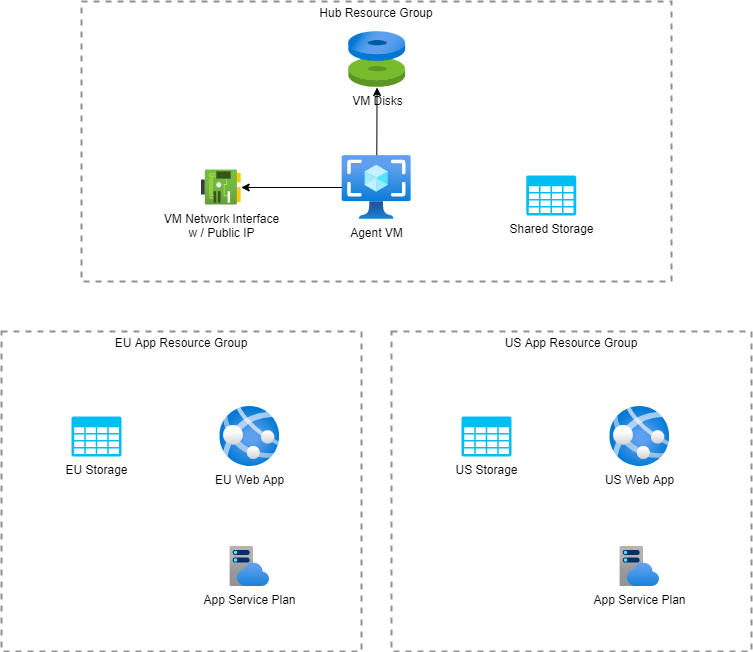

The diagram above was exported from draw.io. Its source (the exported page's mxGraphModel, read from the mxfile embedded in the PNG):
<mxGraphModel dx="3106" dy="2051" grid="1" gridSize="10" guides="1" tooltips="1" connect="1" arrows="1" fold="1" page="1" pageScale="1" pageWidth="827" pageHeight="1169" background="#FFFFFF" math="0" shadow="0">
  <root>
    <mxCell id="0" />
    <mxCell id="1" parent="0" />
    <mxCell id="43" value="Hub Resource Group" style="fontStyle=0;verticalAlign=top;align=center;spacingTop=-2;fillColor=none;rounded=0;whiteSpace=wrap;html=1;strokeColor=#919191;strokeWidth=2;dashed=1;container=1;collapsible=0;expand=0;recursiveResize=0;" parent="1" vertex="1">
      <mxGeometry x="1600" y="2120" width="590" height="280" as="geometry" />
    </mxCell>
    <mxCell id="78" style="edgeStyle=none;html=1;" parent="43" source="9" target="65" edge="1">
      <mxGeometry relative="1" as="geometry" />
    </mxCell>
    <mxCell id="9" value="Agent VM" style="aspect=fixed;html=1;points=[];align=center;image;fontSize=12;image=img/lib/azure2/compute/Images.svg;labelBackgroundColor=none;" parent="43" vertex="1">
      <mxGeometry x="260.67" y="154" width="69" height="64" as="geometry" />
    </mxCell>
    <mxCell id="65" value="VM Disks" style="aspect=fixed;html=1;points=[];align=center;image;fontSize=12;image=img/lib/azure2/compute/Disks.svg;labelBackgroundColor=none;fillColor=none;" parent="43" vertex="1">
      <mxGeometry x="267.17" y="30" width="56.99999999999999" height="56.00000000000001" as="geometry" />
    </mxCell>
    <mxCell id="35" value="Shared Storage" style="verticalLabelPosition=bottom;html=1;verticalAlign=top;align=center;strokeColor=none;fillColor=#00BEF2;shape=mxgraph.azure.storage;pointerEvents=1;" parent="43" vertex="1">
      <mxGeometry x="444.67" y="174" width="50" height="40" as="geometry" />
    </mxCell>
    <mxCell id="77" style="edgeStyle=none;html=1;" parent="43" source="9" target="59" edge="1">
      <mxGeometry relative="1" as="geometry" />
    </mxCell>
    <mxCell id="59" value="VM Network Interface&lt;br&gt;w / Public IP" style="aspect=fixed;html=1;points=[];align=center;image;fontSize=12;image=img/lib/azure2/networking/Network_Interfaces.svg;labelBackgroundColor=none;" parent="43" vertex="1">
      <mxGeometry x="119.99999999999999" y="168.5" width="39.67" height="35" as="geometry" />
    </mxCell>
    <mxCell id="20" value="EU App Resource Group" style="fontStyle=0;verticalAlign=top;align=center;spacingTop=-2;fillColor=none;rounded=0;whiteSpace=wrap;html=1;strokeColor=#919191;strokeWidth=2;dashed=1;container=1;collapsible=0;expand=0;recursiveResize=0;" parent="1" vertex="1">
      <mxGeometry x="1520" y="2450" width="360" height="320" as="geometry" />
    </mxCell>
    <mxCell id="124" value="" style="edgeStyle=none;html=1;" parent="20" source="7" edge="1">
      <mxGeometry relative="1" as="geometry">
        <mxPoint x="713.3907142857142" y="330" as="targetPoint" />
      </mxGeometry>
    </mxCell>
    <mxCell id="56" value="EU Storage" style="verticalLabelPosition=bottom;html=1;verticalAlign=top;align=center;strokeColor=none;fillColor=#00BEF2;shape=mxgraph.azure.storage;pointerEvents=1;" parent="20" vertex="1">
      <mxGeometry x="70" y="85" width="50" height="40" as="geometry" />
    </mxCell>
    <mxCell id="157" value="EU Web App" style="aspect=fixed;html=1;points=[];align=center;image;fontSize=12;image=img/lib/azure2/compute/App_Services.svg;labelBackgroundColor=none;" vertex="1" parent="20">
      <mxGeometry x="218.23" y="75" width="60" height="60" as="geometry" />
    </mxCell>
    <mxCell id="158" value="App Service Plan" style="aspect=fixed;html=1;points=[];align=center;image;fontSize=12;image=img/lib/azure2/app_services/App_Service_Plans.svg;labelBackgroundColor=none;" vertex="1" parent="20">
      <mxGeometry x="228.23000000000002" y="215" width="40" height="40" as="geometry" />
    </mxCell>
    <mxCell id="159" value="US App Resource Group" style="fontStyle=0;verticalAlign=top;align=center;spacingTop=-2;fillColor=none;rounded=0;whiteSpace=wrap;html=1;strokeColor=#919191;strokeWidth=2;dashed=1;container=1;collapsible=0;expand=0;recursiveResize=0;" vertex="1" parent="1">
      <mxGeometry x="1910" y="2450" width="360" height="320" as="geometry" />
    </mxCell>
    <mxCell id="160" value="" style="edgeStyle=none;html=1;" edge="1" parent="159">
      <mxGeometry relative="1" as="geometry">
        <mxPoint x="713.3907142857142" y="330" as="targetPoint" />
      </mxGeometry>
    </mxCell>
    <mxCell id="161" value="US Storage" style="verticalLabelPosition=bottom;html=1;verticalAlign=top;align=center;strokeColor=none;fillColor=#00BEF2;shape=mxgraph.azure.storage;pointerEvents=1;" vertex="1" parent="159">
      <mxGeometry x="70" y="85" width="50" height="40" as="geometry" />
    </mxCell>
    <mxCell id="162" value="US Web App" style="aspect=fixed;html=1;points=[];align=center;image;fontSize=12;image=img/lib/azure2/compute/App_Services.svg;labelBackgroundColor=none;" vertex="1" parent="159">
      <mxGeometry x="218.23" y="75" width="60" height="60" as="geometry" />
    </mxCell>
    <mxCell id="163" value="App Service Plan" style="aspect=fixed;html=1;points=[];align=center;image;fontSize=12;image=img/lib/azure2/app_services/App_Service_Plans.svg;labelBackgroundColor=none;" vertex="1" parent="159">
      <mxGeometry x="228.23000000000002" y="215" width="40" height="40" as="geometry" />
    </mxCell>
  </root>
</mxGraphModel>